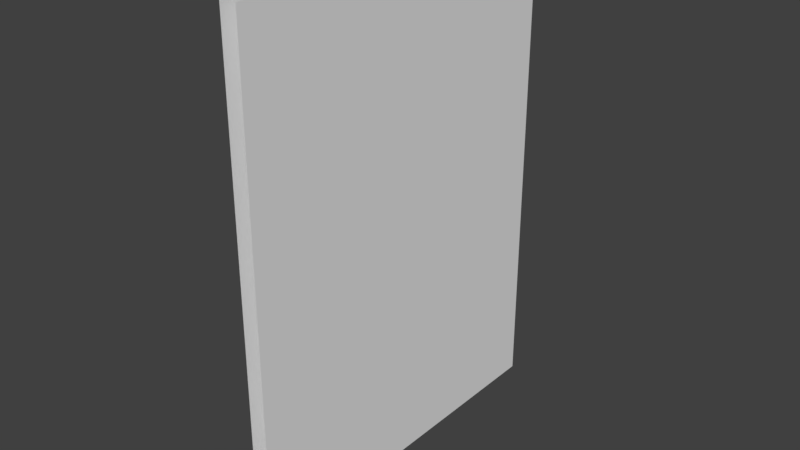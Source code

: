 # Source: ModuleStraight_Simple.blend  (saved by Blender 2.78.0; exported with 4.5.12 LTS)
import bpy
from mathutils import Matrix  # noqa: F401  (used for matrix-valued properties, if any)

bpy.ops.wm.read_factory_settings(use_empty=True)
scene = bpy.context.scene
scene.name = 'Scene'

# ---- collections
col_collection_5 = bpy.data.collections.new('Collection 5'); scene.collection.children.link(col_collection_5)

# ---- world
world_world = bpy.data.worlds.new('World'); scene.world = world_world
world_world.color = (0.05088, 0.05088, 0.05088)
world_world.use_sun_shadow = False
world_world.sun_shadow_jitter_overblur = 0.0
world_world.cycles.sampling_method = 'MANUAL'

# ---- meshes
me_plane_013 = bpy.data.meshes.new('Plane.013')
me_plane_013.from_pydata([(-0.045, -1.0, 0.0), (0.045, -1.0, 0.0), (-0.045, 1.0, 0.0), (0.045, 1.0, 0.0), (-0.045, 1.0, 2.66), (-0.045, -1.0, 2.66), (0.045, -1.0, 2.66), (0.045, 1.0, 2.66), (-0.045, 0.8667, 0.0), (-0.045, -0.8667, 0.0), (-0.045, 0.8667, 2.66), (-0.045, -0.8667, 2.66), (0.045, -0.8182, 0.0), (0.045, 0.8182, 0.0), (0.045, -0.8182, 2.66), (0.045, 0.8182, 2.66)], [], [(9, 0, 5, 11), (13, 3, 7, 15), (2, 8, 10, 4), (8, 9, 11, 10), (1, 12, 14, 6), (12, 13, 15, 14)])
_uv = me_plane_013.uv_layers.new(name='UVMap')
_uv.uv.foreach_set('vector', [0.06667, 0.0, 0.0, 0.0, 0.0, 1.0, 0.06667, 1.0, 0.9091, 0.0, 1.0, 0.0, 1.0, 1.0, 0.9091, 1.0, 1.0, 0.0, 0.9333, 0.0, 0.9333, 1.0, 1.0, 1.0, 0.9333, 0.0, 0.06667, 0.0, 0.06667, 1.0, 0.9333, 1.0, 0.0, 0.0, 0.09091, 0.0, 0.09091, 1.0, 0.0, 1.0, 0.09091, 0.0, 0.9091, 0.0, 0.9091, 1.0, 0.09091, 1.0])
_uv.active_render = True
_uv = me_plane_013.uv_layers.new(name='UV_Lighting')
_uv.uv.foreach_set('vector', [0.6417, 0.75, 0.625, 0.75, 0.625, 0.25, 0.6417, 0.25, 0.2102, 0.75, 0.1875, 0.75, 0.1875, 0.25, 0.2102, 0.25, 0.875, 0.75, 0.8583, 0.75, 0.8583, 0.25, 0.875, 0.25, 0.8583, 0.75, 0.6417, 0.75, 0.6417, 0.25, 0.8583, 0.25, 0.4375, 0.75, 0.4148, 0.75, 0.4148, 0.25, 0.4375, 0.25, 0.4148, 0.75, 0.2102, 0.75, 0.2102, 0.25, 0.4148, 0.25])
_uv = me_plane_013.uv_layers.new(name='UVMap.001')
_uv.uv.foreach_set('vector', [0.6417, 0.75, 0.625, 0.75, 0.625, 0.25, 0.6417, 0.25, 0.2102, 0.75, 0.1875, 0.75, 0.1875, 0.25, 0.2102, 0.25, 0.875, 0.75, 0.8583, 0.75, 0.8583, 0.25, 0.875, 0.25, 0.8583, 0.75, 0.6417, 0.75, 0.6417, 0.25, 0.8583, 0.25, 0.4375, 0.75, 0.4148, 0.75, 0.4148, 0.25, 0.4375, 0.25, 0.4148, 0.75, 0.2102, 0.75, 0.2102, 0.25, 0.4148, 0.25])
me_plane_013.use_remesh_preserve_volume = False
me_plane_013.use_remesh_preserve_attributes = False
me_plane_013.use_mirror_vertex_groups = False
me_plane_013.update()

# ---- objects
ob_plane_001 = bpy.data.objects.new('Plane.001', me_plane_013)

# ---- transforms, parenting, visibility, modifiers, constraints
ob_plane_001.location = (0.0, 0.0, 0.0)
ob_plane_001.scale = (1.0, 1.0, 1.0)
ob_plane_001.lineart.crease_threshold = 0.0

# ---- collection membership
col_collection_5.objects.link(ob_plane_001)

# ---- scene / render settings (as saved in the file)
scene.frame_start = 1; scene.frame_end = 250; scene.frame_set(19)
scene.render.engine = 'BLENDER_EEVEE_NEXT'
scene.render.resolution_percentage = 50
scene.render.dither_intensity = 0.0
scene.cycles.use_denoising = False
scene.cycles.samples = 128
scene.cycles.sampling_pattern = 'TABULATED_SOBOL'
scene.cycles.light_sampling_threshold = 0.0
scene.cycles.use_adaptive_sampling = False
scene.cycles.use_light_tree = False
scene.cycles.blur_glossy = 0.0
scene.cycles.sample_clamp_indirect = 0.0
scene.view_settings.view_transform = 'Standard'
bpy.context.view_layer.update()

# ---- added for rendering (the .blend has no active camera and no usable light): camera, sun
cam_auto = bpy.data.cameras.new('AutoCamera')
cam_auto.lens = 50.0
cam_auto.sensor_width = 36.0
cam_auto.clip_end = 1000.0
ob_auto_camera = bpy.data.objects.new('AutoCamera', cam_auto)
scene.collection.objects.link(ob_auto_camera)
ob_auto_camera.location = (3.08028, -3.69633, 3.79422)
ob_auto_camera.rotation_euler = (1.09748, -7.21219e-08, 0.694738)
scene.camera = ob_auto_camera
light_auto_sun = bpy.data.lights.new('AutoSun', 'SUN')
light_auto_sun.energy = 3.0
light_auto_sun.angle = 0.0523599
ob_auto_sun = bpy.data.objects.new('AutoSun', light_auto_sun)
scene.collection.objects.link(ob_auto_sun)
ob_auto_sun.rotation_euler = (0.872665, 0.174533, 0.523599)
bpy.context.view_layer.update()
